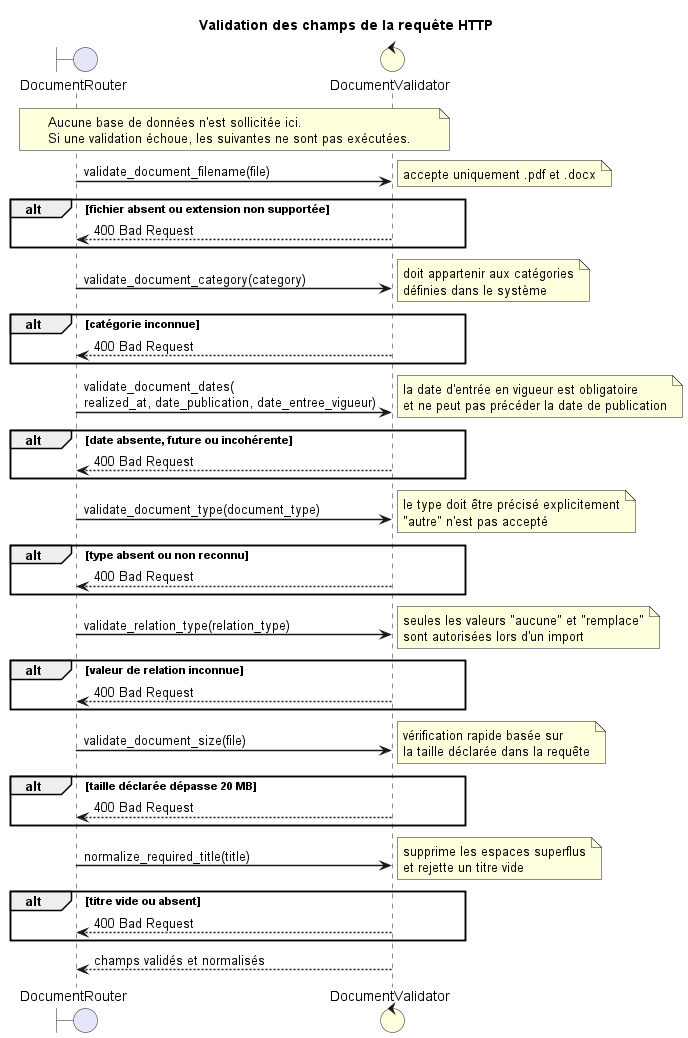

The diagram above was rendered by PlantUML. Its source (embedded in the PNG):
@startuml validation_http

title Validation des champs de la requête HTTP

skinparam sequenceArrowThickness 1.5
skinparam sequenceGroupBorderThickness 1.5
skinparam backgroundColor #ffffff
skinparam sequenceGroupBodyBackgroundColor transparent

boundary "DocumentRouter" as Router #Lavender
control "DocumentValidator" as Validator #LightYellow

note over Router, Validator
    Aucune base de données n'est sollicitée ici.
    Si une validation échoue, les suivantes ne sont pas exécutées.
end note

Router -> Validator : validate_document_filename(file)
note right : accepte uniquement .pdf et .docx
alt fichier absent ou extension non supportée
    Validator --> Router : 400 Bad Request
end

Router -> Validator : validate_document_category(category)
note right : doit appartenir aux catégories\ndéfinies dans le système
alt catégorie inconnue
    Validator --> Router : 400 Bad Request
end

Router -> Validator : validate_document_dates(\nrealized_at, date_publication, date_entree_vigueur)
note right : la date d'entrée en vigueur est obligatoire\net ne peut pas précéder la date de publication
alt date absente, future ou incohérente
    Validator --> Router : 400 Bad Request
end

Router -> Validator : validate_document_type(document_type)
note right : le type doit être précisé explicitement\n"autre" n'est pas accepté
alt type absent ou non reconnu
    Validator --> Router : 400 Bad Request
end

Router -> Validator : validate_relation_type(relation_type)
note right : seules les valeurs "aucune" et "remplace"\nsont autorisées lors d'un import
alt valeur de relation inconnue
    Validator --> Router : 400 Bad Request
end

Router -> Validator : validate_document_size(file)
note right : vérification rapide basée sur\nla taille déclarée dans la requête
alt taille déclarée dépasse 20 MB
    Validator --> Router : 400 Bad Request
end

Router -> Validator : normalize_required_title(title)
note right : supprime les espaces superflus\net rejette un titre vide
alt titre vide ou absent
    Validator --> Router : 400 Bad Request
end

Validator --> Router : champs validés et normalisés

@enduml